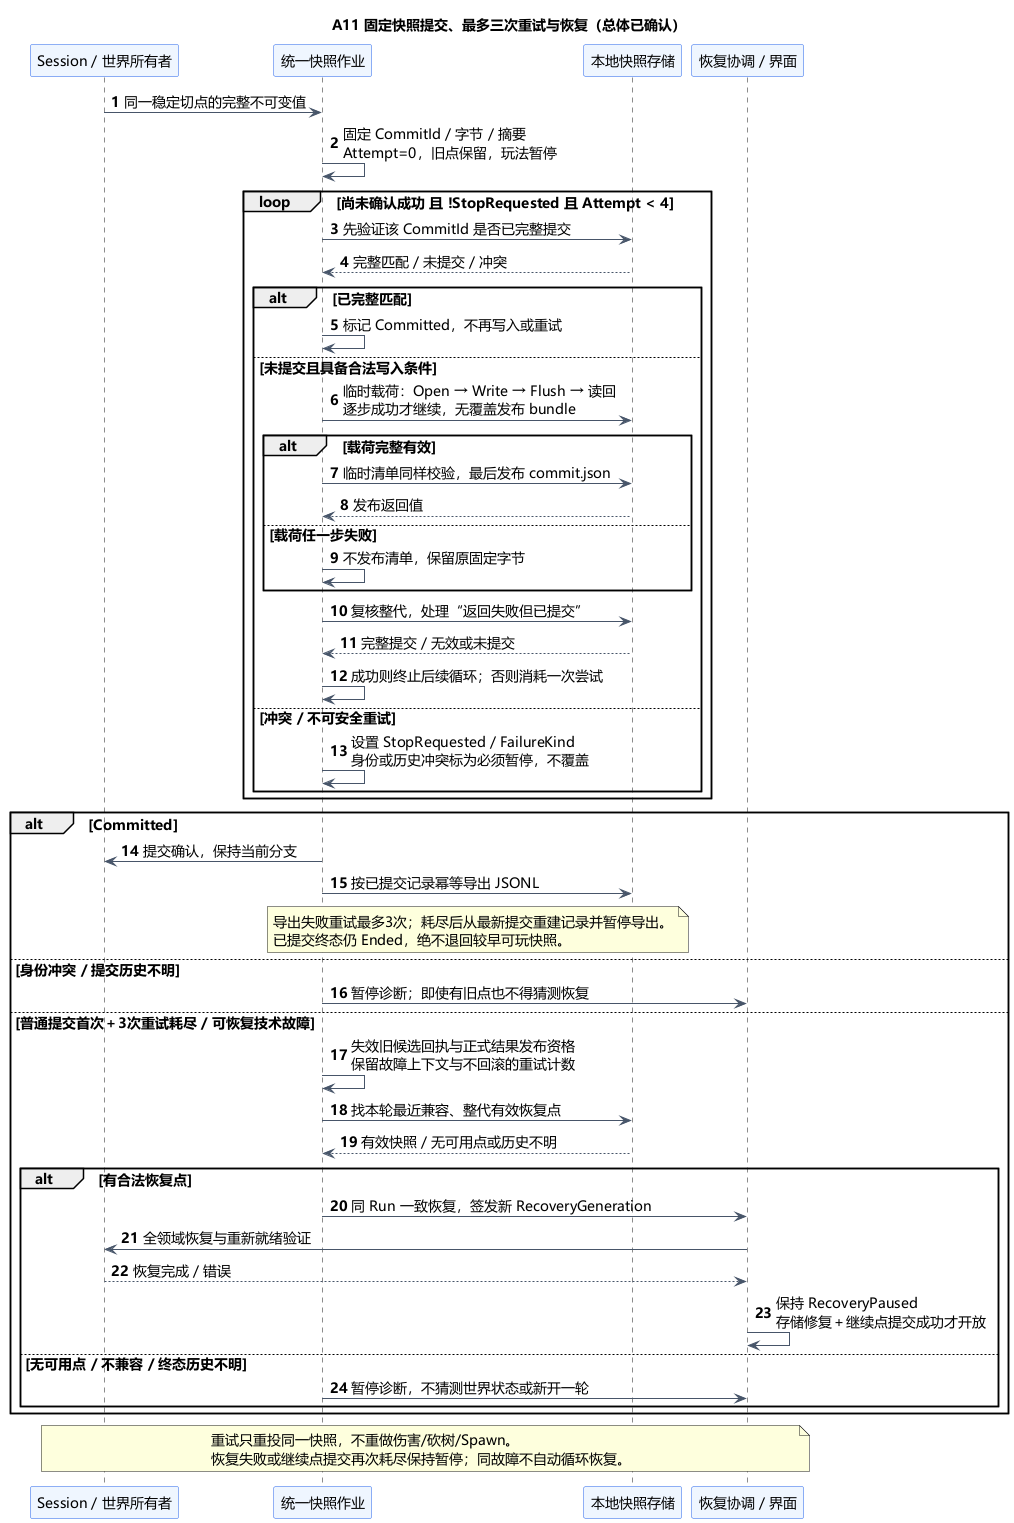

The diagram above was rendered by PlantUML. Its source (embedded in the PNG):
@startuml A11-checkpoint-commit-recovery
title A11 固定快照提交、最多三次重试与恢复（总体已确认）
skinparam defaultFontName Microsoft YaHei
skinparam defaultFontSize 14
skinparam shadowing false
skinparam backgroundColor #FFFFFF
skinparam ParticipantBackgroundColor #EFF6FF
skinparam ParticipantBorderColor #2563EB
skinparam ArrowColor #475569
autonumber
participant "Session / 世界所有者" as W
participant "统一快照作业" as C
participant "本地快照存储" as S
participant "恢复协调 / 界面" as R
W -> C : 同一稳定切点的完整不可变值
C -> C : 固定 CommitId / 字节 / 摘要\nAttempt=0，旧点保留，玩法暂停
loop 尚未确认成功 且 !StopRequested 且 Attempt < 4
  C -> S : 先验证该 CommitId 是否已完整提交
  S --> C : 完整匹配 / 未提交 / 冲突
  alt 已完整匹配
    C -> C : 标记 Committed，不再写入或重试
  else 未提交且具备合法写入条件
    C -> S : 临时载荷：Open → Write → Flush → 读回\n逐步成功才继续，无覆盖发布 bundle
    alt 载荷完整有效
      C -> S : 临时清单同样校验，最后发布 commit.json
      S --> C : 发布返回值
    else 载荷任一步失败
      C -> C : 不发布清单，保留原固定字节
    end
    C -> S : 复核整代，处理“返回失败但已提交”
    S --> C : 完整提交 / 无效或未提交
    C -> C : 成功则终止后续循环；否则消耗一次尝试
  else 冲突 / 不可安全重试
    C -> C : 设置 StopRequested / FailureKind\n身份或历史冲突标为必须暂停，不覆盖
  end
end
alt Committed
  C -> W : 提交确认，保持当前分支
  C -> S : 按已提交记录幂等导出 JSONL
  note over C,S
  导出失败重试最多3次；耗尽后从最新提交重建记录并暂停导出。
  已提交终态仍 Ended，绝不退回较早可玩快照。
  end note
else 身份冲突 / 提交历史不明
  C -> R : 暂停诊断；即使有旧点也不得猜测恢复
else 普通提交首次＋3次重试耗尽 / 可恢复技术故障
  C -> C : 失效旧候选回执与正式结果发布资格\n保留故障上下文与不回滚的重试计数
  C -> S : 找本轮最近兼容、整代有效恢复点
  S --> C : 有效快照 / 无可用点或历史不明
  alt 有合法恢复点
    C -> R : 同 Run 一致恢复，签发新 RecoveryGeneration
    R -> W : 全领域恢复与重新就绪验证
    W --> R : 恢复完成 / 错误
    R -> R : 保持 RecoveryPaused\n存储修复＋继续点提交成功才开放
  else 无可用点 / 不兼容 / 终态历史不明
    C -> R : 暂停诊断，不猜测世界状态或新开一轮
  end
end
note over W,R
重试只重投同一快照，不重做伤害/砍树/Spawn。
恢复失败或继续点提交再次耗尽保持暂停；同故障不自动循环恢复。
end note
@enduml